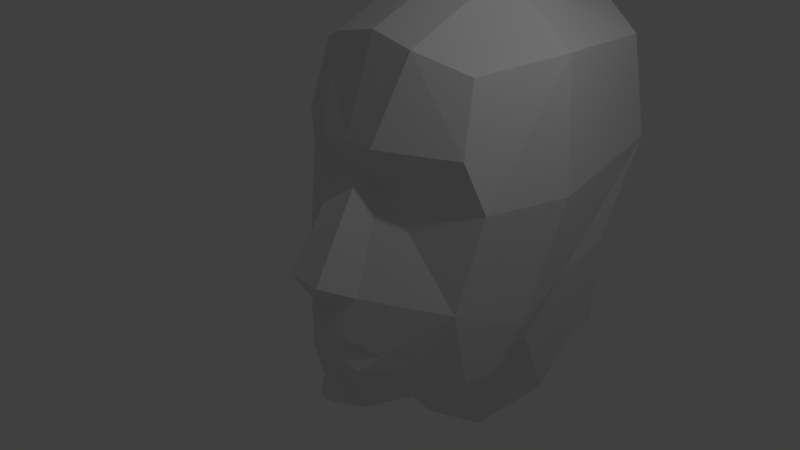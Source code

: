 # Source: HeadModel.blend  (saved by Blender 2.78.0; exported with 4.5.12 LTS)
import bpy
from mathutils import Matrix  # noqa: F401  (used for matrix-valued properties, if any)

bpy.ops.wm.read_factory_settings(use_empty=True)
scene = bpy.context.scene
scene.name = 'Scene'

# ---- collections
col_collection_1 = bpy.data.collections.new('Collection 1'); scene.collection.children.link(col_collection_1)

# ---- world
world_world = bpy.data.worlds.new('World'); scene.world = world_world
world_world.color = (0.05088, 0.05088, 0.05088)
world_world.use_sun_shadow = False
world_world.sun_shadow_jitter_overblur = 0.0
world_world.cycles.sampling_method = 'MANUAL'

# ---- cameras
cam_camera = bpy.data.cameras.new('Camera')
cam_camera.clip_end = 100.0
cam_camera.lens = 35.0
cam_camera.sensor_width = 32.0
cam_camera.sensor_height = 18.0
cam_camera.ortho_scale = 7.314
cam_camera.dof.focus_distance = 0.0
cam_camera.dof.aperture_fstop = 128.0

# ---- lights
light_lamp = bpy.data.lights.new('Lamp', 'POINT')
light_lamp.transmission_factor = 0.0
light_lamp.cutoff_distance = 30.0
light_lamp.energy = 100.0
light_lamp.shadow_buffer_clip_start = 1.001
light_lamp.shadow_soft_size = 0.1
light_lamp.shadow_maximum_resolution = 0.006
light_lamp.use_absolute_resolution = True

# ---- meshes
me_plane = bpy.data.meshes.new('Plane')
me_plane.from_pydata([(0.0, -1.059, 0.008637), (0.2452, -1.065, 0.009971), (0.0, -0.2716, 1.293), (0.1596, -0.2716, 1.293), (0.4532, -0.6081, -0.225), (0.2996, -0.04343, 1.086), (0.0, -0.3366, 1.647), (0.4316, -0.3366, 1.647), (1.584, 0.4143, 0.9466), (1.375, 0.2292, 1.609), (1.4, 0.1311, -0.3624), (0.6886, -0.4228, -1.055), (0.9906, -0.1211, -1.218), (0.4363, -0.6274, -1.304), (0.403, -0.4695, -1.967), (0.1199, -0.6683, -1.387), (0.1733, -0.7391, -1.905), (0.0, -0.7374, -1.387), (0.0, -0.7872, -1.905), (0.0, 0.1163, 2.885), (0.6223, 0.1163, 2.759), (0.0, -0.9516, -0.253), (0.2315, -0.7436, -0.3839), (0.0, -0.6957, -0.4834), (0.213, -0.792, -0.7491), (0.0, -0.8431, -0.7825), (1.258, 0.4801, 2.508), (0.2272, -0.7064, -1.152), (0.0, -0.8308, -1.173), (0.2251, -0.6668, -0.9538), (0.0, -0.7993, -0.9662), (0.0, -0.3765, -2.135), (1.829, 1.645, 0.8919), (1.592, 1.78, 2.613), (1.6, 1.21, -0.8792), (1.306, 0.4982, -1.611), (0.6545, 0.3716, -2.051), (0.0, 1.564, 3.522), (0.6336, 1.627, 3.438), (1.395, 0.9126, -1.61), (1.49, 1.456, -1.232), (1.63, 1.985, -0.3485), (1.334, 3.532, 2.495), (1.388, 3.11, -1.701), (0.0, 0.5068, -2.261), (0.0, 1.182, -3.167), (1.438, 2.465, -1.791), (1.338, 2.085, -2.427), (0.0, 3.809, 2.953), (0.6333, 3.728, 2.918), (1.56, 2.882, -0.2231), (1.473, 3.768, 1.043), (0.0, 4.352, 1.211), (0.8447, 4.301, 1.148), (0.8171, 1.361, -3.016), (0.0, 3.688, -0.0406), (0.7265, 3.609, -0.1288), (0.0, 3.824, -1.707), (0.7888, 3.722, -1.672), (0.0, 2.379, -2.146)], [], [(0, 1, 3, 2), (3, 1, 4, 5), (2, 3, 7, 6), (8, 9, 7, 3, 5), (10, 8, 5, 4), (10, 4, 11, 12), (12, 11, 13, 14), (14, 13, 15, 16), (16, 15, 17, 18), (6, 7, 20, 19), (4, 1, 21, 22), (1, 0, 21), (22, 23, 25, 24), (4, 22, 24, 11), (9, 26, 20, 7), (13, 11, 27), (13, 27, 28, 17, 15), (28, 27, 29, 30), (27, 11, 29), (25, 30, 29, 24), (24, 29, 11), (32, 33, 26, 9, 8), (10, 34, 32, 8), (35, 34, 10, 12), (36, 35, 12, 14), (14, 16, 18, 31, 36), (38, 37, 19, 20), (20, 26, 33, 38), (33, 32, 42), (41, 32, 34, 40), (39, 40, 34, 35), (36, 31, 44), (50, 41, 46, 43), (36, 39, 35), (36, 44, 45, 54), (37, 38, 49, 48), (38, 33, 42, 49), (55, 56, 58, 57), (51, 32, 41, 50), (42, 32, 51), (49, 53, 52, 48), (49, 42, 51, 53), (52, 53, 56, 55), (50, 56, 53, 51), (41, 40, 47, 46), (39, 36, 54, 47, 40), (50, 43, 58, 56), (22, 21, 23), (58, 43, 46, 59, 57), (45, 59, 46, 47, 54)])
me_plane.use_remesh_preserve_volume = False
me_plane.use_remesh_preserve_attributes = False
me_plane.use_mirror_vertex_groups = False
me_plane.update()

# ---- objects
ob_plane = bpy.data.objects.new('Plane', me_plane)
ob_lamp = bpy.data.objects.new('Lamp', light_lamp)
ob_camera = bpy.data.objects.new('Camera', cam_camera)

# ---- transforms, parenting, visibility, modifiers, constraints
ob_plane.location = (0.0, 0.0, 0.0)
ob_plane.lineart.crease_threshold = 0.0
_m = ob_plane.modifiers.new('Mirror', 'MIRROR')
_m.use_clip = True
ob_lamp.location = (4.076, 1.005, 5.904)
ob_lamp.rotation_euler = (0.6503, 0.05522, 1.866)
ob_lamp.lock_rotations_4d = False
ob_lamp.empty_display_type = 'ARROWS'
ob_lamp.color = (0.0, 0.0, 0.0, 0.0)
ob_lamp.lineart.crease_threshold = 0.0
ob_camera.location = (7.481, -6.508, 5.344)
ob_camera.rotation_euler = (1.109, 0.0, 0.8149)
ob_camera.lock_rotations_4d = False
ob_camera.empty_display_type = 'ARROWS'
ob_camera.color = (0.0, 0.0, 0.0, 0.0)
ob_camera.display_type = 'WIRE'
ob_camera.lineart.crease_threshold = 0.0

# ---- collection membership
col_collection_1.objects.link(ob_plane)
col_collection_1.objects.link(ob_lamp)
col_collection_1.objects.link(ob_camera)

# ---- scene / render settings (as saved in the file)
scene.camera = ob_camera
scene.frame_start = 1; scene.frame_end = 250; scene.frame_set(1)
scene.render.engine = 'BLENDER_EEVEE_NEXT'
scene.render.resolution_percentage = 50
scene.render.dither_intensity = 0.0
scene.cycles.use_denoising = False
scene.cycles.samples = 128
scene.cycles.sampling_pattern = 'TABULATED_SOBOL'
scene.cycles.light_sampling_threshold = 0.0
scene.cycles.use_adaptive_sampling = False
scene.cycles.use_light_tree = False
scene.cycles.blur_glossy = 0.0
scene.cycles.sample_clamp_indirect = 0.0
scene.view_settings.view_transform = 'Standard'
bpy.context.view_layer.update()
